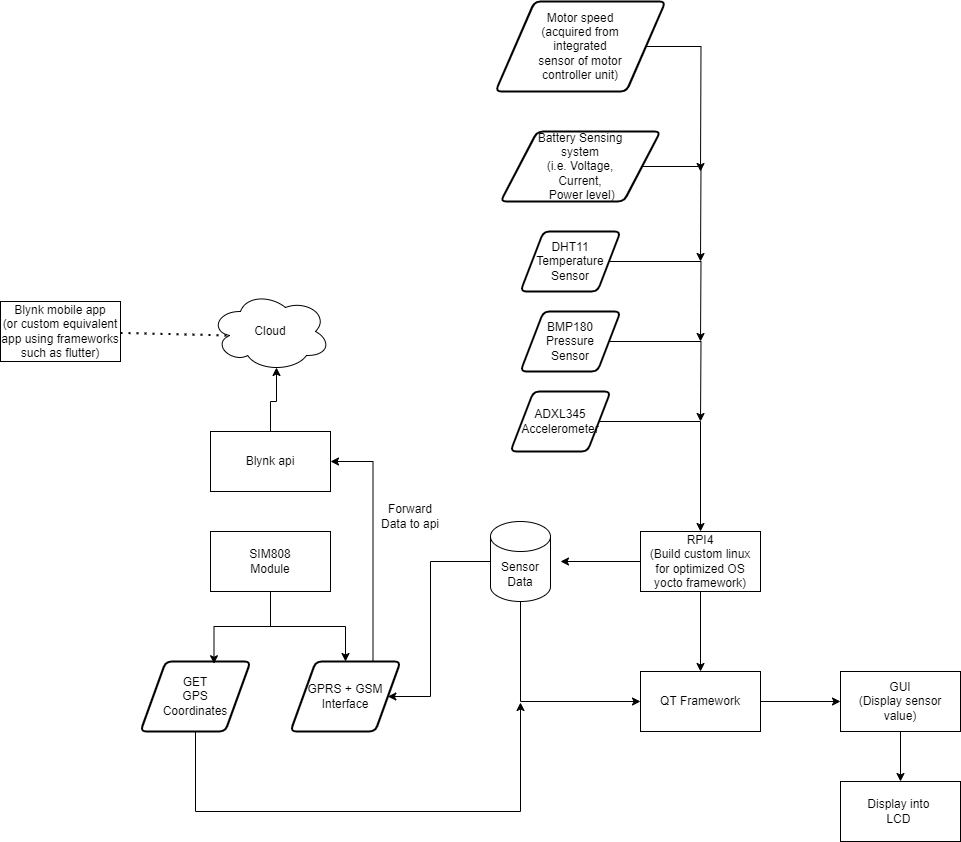

The diagram above was exported from draw.io. Its source (the exported page's mxGraphModel, read from the mxfile embedded in the PNG):
<mxGraphModel dx="1050" dy="522" grid="1" gridSize="10" guides="1" tooltips="1" connect="1" arrows="1" fold="1" page="1" pageScale="1" pageWidth="2336" pageHeight="1654" math="0" shadow="0">
  <root>
    <mxCell id="0" />
    <mxCell id="1" parent="0" />
    <mxCell id="yA1xjR6grUnpAFvK8EH7-5" value="" style="edgeStyle=orthogonalEdgeStyle;rounded=0;orthogonalLoop=1;jettySize=auto;html=1;" parent="1" source="yA1xjR6grUnpAFvK8EH7-1" target="yA1xjR6grUnpAFvK8EH7-4" edge="1">
      <mxGeometry relative="1" as="geometry" />
    </mxCell>
    <mxCell id="yA1xjR6grUnpAFvK8EH7-14" style="edgeStyle=orthogonalEdgeStyle;rounded=0;orthogonalLoop=1;jettySize=auto;html=1;" parent="1" source="yA1xjR6grUnpAFvK8EH7-1" edge="1">
      <mxGeometry relative="1" as="geometry">
        <mxPoint x="800" y="640" as="targetPoint" />
      </mxGeometry>
    </mxCell>
    <mxCell id="yA1xjR6grUnpAFvK8EH7-1" value="RPI4&lt;br&gt;(Build custom linux for optimized OS&lt;br&gt;yocto framework)" style="rounded=0;whiteSpace=wrap;html=1;" parent="1" vertex="1">
      <mxGeometry x="880" y="610" width="120" height="60" as="geometry" />
    </mxCell>
    <mxCell id="yA1xjR6grUnpAFvK8EH7-26" style="edgeStyle=orthogonalEdgeStyle;rounded=0;orthogonalLoop=1;jettySize=auto;html=1;entryX=1;entryY=0.5;entryDx=0;entryDy=0;" parent="1" source="yA1xjR6grUnpAFvK8EH7-3" target="yA1xjR6grUnpAFvK8EH7-25" edge="1">
      <mxGeometry relative="1" as="geometry">
        <Array as="points">
          <mxPoint x="670" y="640" />
          <mxPoint x="670" y="775" />
        </Array>
      </mxGeometry>
    </mxCell>
    <mxCell id="yA1xjR6grUnpAFvK8EH7-38" style="edgeStyle=orthogonalEdgeStyle;rounded=0;orthogonalLoop=1;jettySize=auto;html=1;entryX=0;entryY=0.5;entryDx=0;entryDy=0;" parent="1" source="yA1xjR6grUnpAFvK8EH7-3" target="yA1xjR6grUnpAFvK8EH7-4" edge="1">
      <mxGeometry relative="1" as="geometry">
        <Array as="points">
          <mxPoint x="760" y="780" />
        </Array>
      </mxGeometry>
    </mxCell>
    <mxCell id="yA1xjR6grUnpAFvK8EH7-3" value="Sensor&lt;br&gt;Data" style="shape=cylinder3;whiteSpace=wrap;html=1;boundedLbl=1;backgroundOutline=1;size=15;" parent="1" vertex="1">
      <mxGeometry x="730" y="600" width="60" height="80" as="geometry" />
    </mxCell>
    <mxCell id="yA1xjR6grUnpAFvK8EH7-7" value="" style="edgeStyle=orthogonalEdgeStyle;rounded=0;orthogonalLoop=1;jettySize=auto;html=1;" parent="1" source="yA1xjR6grUnpAFvK8EH7-4" target="yA1xjR6grUnpAFvK8EH7-6" edge="1">
      <mxGeometry relative="1" as="geometry" />
    </mxCell>
    <mxCell id="yA1xjR6grUnpAFvK8EH7-4" value="QT Framework" style="rounded=0;whiteSpace=wrap;html=1;" parent="1" vertex="1">
      <mxGeometry x="880" y="750" width="120" height="60" as="geometry" />
    </mxCell>
    <mxCell id="yA1xjR6grUnpAFvK8EH7-41" value="" style="edgeStyle=orthogonalEdgeStyle;rounded=0;orthogonalLoop=1;jettySize=auto;html=1;" parent="1" source="yA1xjR6grUnpAFvK8EH7-6" target="yA1xjR6grUnpAFvK8EH7-40" edge="1">
      <mxGeometry relative="1" as="geometry" />
    </mxCell>
    <mxCell id="yA1xjR6grUnpAFvK8EH7-6" value="GUI&lt;br&gt;(Display sensor value)" style="rounded=0;whiteSpace=wrap;html=1;" parent="1" vertex="1">
      <mxGeometry x="1080" y="750" width="120" height="60" as="geometry" />
    </mxCell>
    <mxCell id="yA1xjR6grUnpAFvK8EH7-13" style="edgeStyle=orthogonalEdgeStyle;rounded=0;orthogonalLoop=1;jettySize=auto;html=1;" parent="1" source="yA1xjR6grUnpAFvK8EH7-8" edge="1">
      <mxGeometry relative="1" as="geometry">
        <mxPoint x="940" y="420" as="targetPoint" />
      </mxGeometry>
    </mxCell>
    <mxCell id="yA1xjR6grUnpAFvK8EH7-8" value="DHT11 Temperature Sensor" style="shape=parallelogram;html=1;strokeWidth=2;perimeter=parallelogramPerimeter;whiteSpace=wrap;rounded=1;arcSize=12;size=0.23;" parent="1" vertex="1">
      <mxGeometry x="760" y="310" width="100" height="60" as="geometry" />
    </mxCell>
    <mxCell id="yA1xjR6grUnpAFvK8EH7-12" style="edgeStyle=orthogonalEdgeStyle;rounded=0;orthogonalLoop=1;jettySize=auto;html=1;" parent="1" source="yA1xjR6grUnpAFvK8EH7-9" edge="1">
      <mxGeometry relative="1" as="geometry">
        <mxPoint x="940" y="500" as="targetPoint" />
      </mxGeometry>
    </mxCell>
    <mxCell id="yA1xjR6grUnpAFvK8EH7-9" value="BMP180&lt;br&gt;Pressure&lt;br&gt;Sensor" style="shape=parallelogram;html=1;strokeWidth=2;perimeter=parallelogramPerimeter;whiteSpace=wrap;rounded=1;arcSize=12;size=0.23;" parent="1" vertex="1">
      <mxGeometry x="760" y="390" width="100" height="60" as="geometry" />
    </mxCell>
    <mxCell id="yA1xjR6grUnpAFvK8EH7-11" style="edgeStyle=orthogonalEdgeStyle;rounded=0;orthogonalLoop=1;jettySize=auto;html=1;entryX=0.5;entryY=0;entryDx=0;entryDy=0;" parent="1" source="yA1xjR6grUnpAFvK8EH7-10" target="yA1xjR6grUnpAFvK8EH7-1" edge="1">
      <mxGeometry relative="1" as="geometry" />
    </mxCell>
    <mxCell id="yA1xjR6grUnpAFvK8EH7-10" value="ADXL345&lt;br&gt;Accelerometer" style="shape=parallelogram;html=1;strokeWidth=2;perimeter=parallelogramPerimeter;whiteSpace=wrap;rounded=1;arcSize=12;size=0.23;" parent="1" vertex="1">
      <mxGeometry x="750" y="470" width="100" height="60" as="geometry" />
    </mxCell>
    <mxCell id="yA1xjR6grUnpAFvK8EH7-27" style="edgeStyle=orthogonalEdgeStyle;rounded=0;orthogonalLoop=1;jettySize=auto;html=1;entryX=0.5;entryY=0;entryDx=0;entryDy=0;" parent="1" source="yA1xjR6grUnpAFvK8EH7-15" target="yA1xjR6grUnpAFvK8EH7-25" edge="1">
      <mxGeometry relative="1" as="geometry" />
    </mxCell>
    <mxCell id="yA1xjR6grUnpAFvK8EH7-15" value="SIM808&lt;br&gt;Module" style="rounded=0;whiteSpace=wrap;html=1;" parent="1" vertex="1">
      <mxGeometry x="450" y="610" width="120" height="60" as="geometry" />
    </mxCell>
    <mxCell id="yA1xjR6grUnpAFvK8EH7-39" style="edgeStyle=orthogonalEdgeStyle;rounded=0;orthogonalLoop=1;jettySize=auto;html=1;" parent="1" source="yA1xjR6grUnpAFvK8EH7-18" edge="1">
      <mxGeometry relative="1" as="geometry">
        <mxPoint x="760" y="780.9999847412109" as="targetPoint" />
        <Array as="points">
          <mxPoint x="435" y="890" />
          <mxPoint x="760" y="890" />
        </Array>
      </mxGeometry>
    </mxCell>
    <mxCell id="yA1xjR6grUnpAFvK8EH7-18" value="GET&lt;br&gt;GPS &lt;br&gt;Coordinates" style="shape=parallelogram;html=1;strokeWidth=2;perimeter=parallelogramPerimeter;whiteSpace=wrap;rounded=1;arcSize=12;size=0.23;" parent="1" vertex="1">
      <mxGeometry x="380" y="740" width="110" height="70" as="geometry" />
    </mxCell>
    <mxCell id="yA1xjR6grUnpAFvK8EH7-24" style="edgeStyle=orthogonalEdgeStyle;rounded=0;orthogonalLoop=1;jettySize=auto;html=1;entryX=0.668;entryY=0.032;entryDx=0;entryDy=0;entryPerimeter=0;" parent="1" source="yA1xjR6grUnpAFvK8EH7-15" target="yA1xjR6grUnpAFvK8EH7-18" edge="1">
      <mxGeometry relative="1" as="geometry" />
    </mxCell>
    <mxCell id="yA1xjR6grUnpAFvK8EH7-31" style="edgeStyle=orthogonalEdgeStyle;rounded=0;orthogonalLoop=1;jettySize=auto;html=1;exitX=0.75;exitY=0;exitDx=0;exitDy=0;entryX=1;entryY=0.5;entryDx=0;entryDy=0;" parent="1" source="yA1xjR6grUnpAFvK8EH7-25" target="yA1xjR6grUnpAFvK8EH7-29" edge="1">
      <mxGeometry relative="1" as="geometry" />
    </mxCell>
    <mxCell id="yA1xjR6grUnpAFvK8EH7-25" value="GPRS + GSM&lt;br&gt;Interface" style="shape=parallelogram;html=1;strokeWidth=2;perimeter=parallelogramPerimeter;whiteSpace=wrap;rounded=1;arcSize=12;size=0.23;" parent="1" vertex="1">
      <mxGeometry x="530" y="740" width="110" height="70" as="geometry" />
    </mxCell>
    <mxCell id="yA1xjR6grUnpAFvK8EH7-28" value="Cloud" style="ellipse;shape=cloud;whiteSpace=wrap;html=1;" parent="1" vertex="1">
      <mxGeometry x="450" y="370" width="120" height="80" as="geometry" />
    </mxCell>
    <mxCell id="yA1xjR6grUnpAFvK8EH7-29" value="Blynk api" style="rounded=0;whiteSpace=wrap;html=1;" parent="1" vertex="1">
      <mxGeometry x="450" y="510" width="120" height="60" as="geometry" />
    </mxCell>
    <mxCell id="yA1xjR6grUnpAFvK8EH7-32" value="Forward&lt;br&gt;Data to api" style="text;html=1;align=center;verticalAlign=middle;whiteSpace=wrap;rounded=0;" parent="1" vertex="1">
      <mxGeometry x="610" y="580" width="80" height="30" as="geometry" />
    </mxCell>
    <mxCell id="yA1xjR6grUnpAFvK8EH7-33" style="edgeStyle=orthogonalEdgeStyle;rounded=0;orthogonalLoop=1;jettySize=auto;html=1;entryX=0.55;entryY=0.95;entryDx=0;entryDy=0;entryPerimeter=0;" parent="1" source="yA1xjR6grUnpAFvK8EH7-29" target="yA1xjR6grUnpAFvK8EH7-28" edge="1">
      <mxGeometry relative="1" as="geometry" />
    </mxCell>
    <mxCell id="yA1xjR6grUnpAFvK8EH7-35" style="edgeStyle=orthogonalEdgeStyle;rounded=0;orthogonalLoop=1;jettySize=auto;html=1;" parent="1" source="yA1xjR6grUnpAFvK8EH7-34" edge="1">
      <mxGeometry relative="1" as="geometry">
        <mxPoint x="940" y="340" as="targetPoint" />
      </mxGeometry>
    </mxCell>
    <mxCell id="yA1xjR6grUnpAFvK8EH7-34" value="Battery Sensing &lt;br&gt;system&lt;br&gt;(i.e. Voltage, &lt;br&gt;Current,&lt;br&gt;&amp;nbsp;Power level)" style="shape=parallelogram;html=1;strokeWidth=2;perimeter=parallelogramPerimeter;whiteSpace=wrap;rounded=1;arcSize=12;size=0.23;" parent="1" vertex="1">
      <mxGeometry x="740" y="210" width="160" height="70" as="geometry" />
    </mxCell>
    <mxCell id="yA1xjR6grUnpAFvK8EH7-37" style="edgeStyle=orthogonalEdgeStyle;rounded=0;orthogonalLoop=1;jettySize=auto;html=1;" parent="1" source="yA1xjR6grUnpAFvK8EH7-36" edge="1">
      <mxGeometry relative="1" as="geometry">
        <mxPoint x="940" y="250" as="targetPoint" />
      </mxGeometry>
    </mxCell>
    <mxCell id="yA1xjR6grUnpAFvK8EH7-36" value="Motor speed&lt;br&gt;(acquired from &lt;br&gt;integrated&lt;br&gt;sensor of motor&lt;br&gt;controller unit)" style="shape=parallelogram;html=1;strokeWidth=2;perimeter=parallelogramPerimeter;whiteSpace=wrap;rounded=1;arcSize=12;size=0.23;" parent="1" vertex="1">
      <mxGeometry x="735" y="80" width="170" height="90" as="geometry" />
    </mxCell>
    <mxCell id="yA1xjR6grUnpAFvK8EH7-40" value="Display into&amp;nbsp;&lt;br&gt;LCD&amp;nbsp;" style="whiteSpace=wrap;html=1;rounded=0;" parent="1" vertex="1">
      <mxGeometry x="1080" y="860" width="120" height="60" as="geometry" />
    </mxCell>
    <mxCell id="yA1xjR6grUnpAFvK8EH7-42" value="Blynk mobile app&lt;br&gt;(or custom equivalent app using frameworks such as flutter)" style="rounded=0;whiteSpace=wrap;html=1;" parent="1" vertex="1">
      <mxGeometry x="240" y="380" width="120" height="60" as="geometry" />
    </mxCell>
    <mxCell id="yA1xjR6grUnpAFvK8EH7-46" value="" style="endArrow=none;dashed=1;html=1;dashPattern=1 3;strokeWidth=2;rounded=0;entryX=0.16;entryY=0.55;entryDx=0;entryDy=0;entryPerimeter=0;" parent="1" source="yA1xjR6grUnpAFvK8EH7-42" target="yA1xjR6grUnpAFvK8EH7-28" edge="1">
      <mxGeometry width="50" height="50" relative="1" as="geometry">
        <mxPoint x="300" y="470" as="sourcePoint" />
        <mxPoint x="370.71067811865476" y="420" as="targetPoint" />
      </mxGeometry>
    </mxCell>
  </root>
</mxGraphModel>